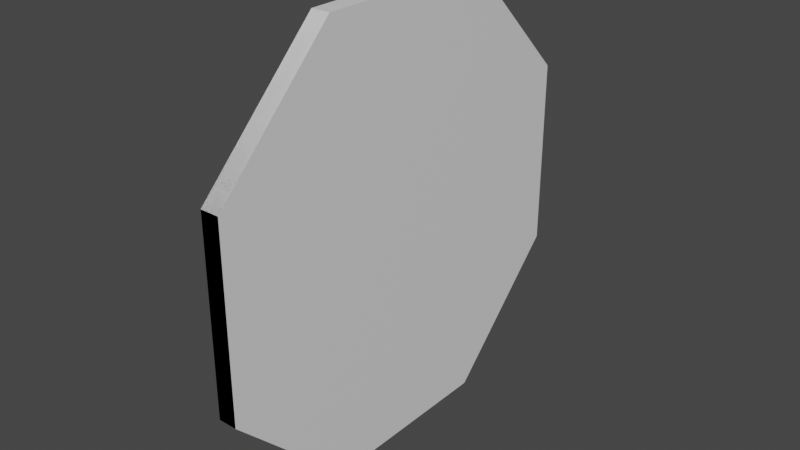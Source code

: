 # Source: octagon.blend  (saved by Blender 3.3.6; exported with 4.5.12 LTS)
import bpy
from mathutils import Matrix  # noqa: F401  (used for matrix-valued properties, if any)

bpy.ops.wm.read_factory_settings(use_empty=True)
scene = bpy.context.scene
scene.name = 'Scene'

# ---- materials (node trees are filled in below, after node groups)
mat_material = bpy.data.materials.new('Material')
mat_material.alpha_threshold = 0.0
mat_material.use_transparent_shadow = False
mat_material.roughness = 0.5
mat_material.line_color = (0.0, 0.0, 0.0, 1.0)

# ---- material node trees
mat_material.use_nodes = True; mat_material.node_tree.nodes.clear()
_N = mat_material.node_tree.nodes; _L = mat_material.node_tree.links
n0 = _N.new('ShaderNodeOutputMaterial'); n0.name = 'Material Output'; n0.location = (300, 300)
n1 = _N.new('ShaderNodeBsdfPrincipled'); n1.name = 'Principled BSDF'; n1.location = (10, 300)
n1.distribution = 'GGX'
n1.subsurface_method = 'RANDOM_WALK_SKIN'
n1.inputs[3].default_value = 1.45
n1.inputs[27].default_value = (0.0, 0.0, 0.0, 1.0)
n1.inputs[28].default_value = 1.0
_L.new(n1.outputs[0], n0.inputs[0])
n0.is_active_output = True

# ---- world
world_world = bpy.data.worlds.new('World'); scene.world = world_world
world_world.use_nodes = True; world_world.node_tree.nodes.clear()
_N = world_world.node_tree.nodes; _L = world_world.node_tree.links
n0 = _N.new('ShaderNodeOutputWorld'); n0.name = 'World Output'; n0.location = (300, 300)
n1 = _N.new('ShaderNodeBackground'); n1.name = 'Background'; n1.location = (10, 300)
n1.inputs[0].default_value = (0.05088, 0.05088, 0.05088, 1.0)
_L.new(n1.outputs[0], n0.inputs[0])
n0.is_active_output = True
world_world.color = (0.05088, 0.05088, 0.05088)
world_world.use_sun_shadow = False
world_world.sun_shadow_jitter_overblur = 0.0

# ---- meshes
me_cube = bpy.data.meshes.new('Cube')
me_cube.from_pydata([(0.08554, 0.01517, 0.0), (-0.08554, 0.01517, 0.0), (0.08554, -0.8564, 2.0), (0.08554, -1.985, 0.8716), (-0.08554, -1.985, 0.8716), (-0.08554, -0.8564, 2.0), (-0.08554, -0.8564, 2.0), (-0.08554, -1.985, 0.8716), (0.08554, -1.985, 0.8716), (0.08554, -0.8564, 2.0), (0.08554, -0.01517, 0.0), (-0.08554, -0.01517, 0.0), (0.08554, 0.8564, 2.0), (0.08554, 1.985, 0.8716), (-0.08554, 1.985, 0.8716), (-0.08554, 0.8564, 2.0), (-0.08554, 0.8564, 2.0), (-0.08554, 1.985, 0.8716), (0.08554, 1.985, 0.8716), (0.08554, 0.8564, 2.0), (0.08554, -0.8564, -2.0), (0.08554, -1.985, -0.8716), (-0.08554, -1.985, -0.8716), (-0.08554, -0.8564, -2.0), (-0.08554, -0.8564, -2.0), (-0.08554, -1.985, -0.8716), (0.08554, -1.985, -0.8716), (0.08554, -0.8564, -2.0), (0.08554, 0.8564, -2.0), (0.08554, 1.985, -0.8716), (-0.08554, 1.985, -0.8716), (-0.08554, 0.8564, -2.0), (-0.08554, 0.8564, -2.0), (-0.08554, 1.985, -0.8716), (0.08554, 1.985, -0.8716), (0.08554, 0.8564, -2.0)], [(0, 1), (10, 11)], [(30, 29, 28, 31), (14, 15, 12, 13), (26, 25, 24, 27), (8, 9, 6, 7), (4, 22, 21, 3), (35, 34, 18, 19, 9, 8, 26, 27), (16, 17, 33, 32, 24, 25, 7, 6), (22, 23, 20, 21), (4, 3, 2, 5), (19, 16, 6, 9), (35, 27, 24, 32), (34, 35, 32, 33), (18, 17, 16, 19), (13, 29, 30, 14), (7, 25, 26, 8), (18, 34, 33, 17)])
_uv = me_cube.uv_layers.new(name='UVMap')
_uv.uv.foreach_set('vector', [0.5672, 0.2003, 0.5458, 0.2003, 0.5458, 0.0001933, 0.5672, 0.0001933, 0.5672, 0.2007, 0.5672, 0.4007, 0.5458, 0.4007, 0.5458, 0.2007, 0.589, 0.4007, 0.5676, 0.4007, 0.5676, 0.2007, 0.589, 0.2007, 0.4983, 0.6075, 0.6984, 0.6075, 0.6984, 0.6289, 0.4983, 0.6289, 0.5235, 0.2191, 0.5235, 0.4377, 0.5021, 0.4377, 0.5021, 0.2191, 0.5017, 0.3564, 0.3602, 0.4979, 0.1417, 0.4979, 0.0001933, 0.3564, 0.0001933, 0.1417, 0.1417, 0.0001933, 0.3602, 0.0001933, 0.5017, 0.1417, 0.1417, 0.9998, 0.0001933, 0.8583, 0.0001933, 0.6398, 0.1417, 0.4983, 0.3564, 0.4983, 0.4979, 0.6398, 0.4979, 0.8583, 0.3564, 0.9998, 0.5454, 0.2153, 0.5454, 0.4154, 0.5239, 0.4154, 0.5239, 0.2153, 0.5676, 0.0001933, 0.589, 0.0001933, 0.589, 0.2003, 0.5676, 0.2003, 0.5454, 0.2149, 0.5239, 0.2149, 0.5239, 0.0001933, 0.5454, 0.0001933, 0.4983, 0.542, 0.713, 0.542, 0.713, 0.5634, 0.4983, 0.5634, 0.4983, 0.5638, 0.6984, 0.5638, 0.6984, 0.5853, 0.4983, 0.5853, 0.4983, 0.6071, 0.4983, 0.5856, 0.6984, 0.5856, 0.6984, 0.6071, 0.7168, 0.5197, 0.4983, 0.5197, 0.4983, 0.4983, 0.7168, 0.4983, 0.5235, 0.0001933, 0.5235, 0.2187, 0.5021, 0.2187, 0.5021, 0.0001933, 0.7168, 0.5416, 0.4983, 0.5416, 0.4983, 0.5201, 0.7168, 0.5201])
me_cube.materials.append(mat_material)
me_cube.use_mirror_vertex_groups = False
me_cube.update()

# ---- objects
ob_cube = bpy.data.objects.new('Cube', me_cube)

# ---- transforms, parenting, visibility, modifiers, constraints
ob_cube.location = (0.0, 0.0, 0.0)
ob_cube.lock_rotations_4d = False
ob_cube.empty_display_type = 'ARROWS'
ob_cube.lineart.crease_threshold = 0.0

# ---- collection membership
scene.collection.objects.link(ob_cube)

# ---- scene / render settings (as saved in the file)
scene.frame_start = 1; scene.frame_end = 250; scene.frame_set(1)
scene.render.engine = 'BLENDER_EEVEE_NEXT'
scene.cycles.sampling_pattern = 'TABULATED_SOBOL'
scene.cycles.use_light_tree = False
scene.view_settings.view_transform = 'Filmic'
bpy.context.view_layer.update()

# ---- added for rendering (the .blend has no active camera and no usable light): camera, sun
cam_auto = bpy.data.cameras.new('AutoCamera')
cam_auto.lens = 50.0
cam_auto.sensor_width = 36.0
cam_auto.clip_end = 1000.0
ob_auto_camera = bpy.data.objects.new('AutoCamera', cam_auto)
scene.collection.objects.link(ob_auto_camera)
ob_auto_camera.location = (5.21642, -6.25971, 4.17314)
ob_auto_camera.rotation_euler = (1.09748, -7.21219e-08, 0.694738)
scene.camera = ob_auto_camera
light_auto_sun = bpy.data.lights.new('AutoSun', 'SUN')
light_auto_sun.energy = 3.0
light_auto_sun.angle = 0.0523599
ob_auto_sun = bpy.data.objects.new('AutoSun', light_auto_sun)
scene.collection.objects.link(ob_auto_sun)
ob_auto_sun.rotation_euler = (0.872665, 0.174533, 0.523599)
bpy.context.view_layer.update()
